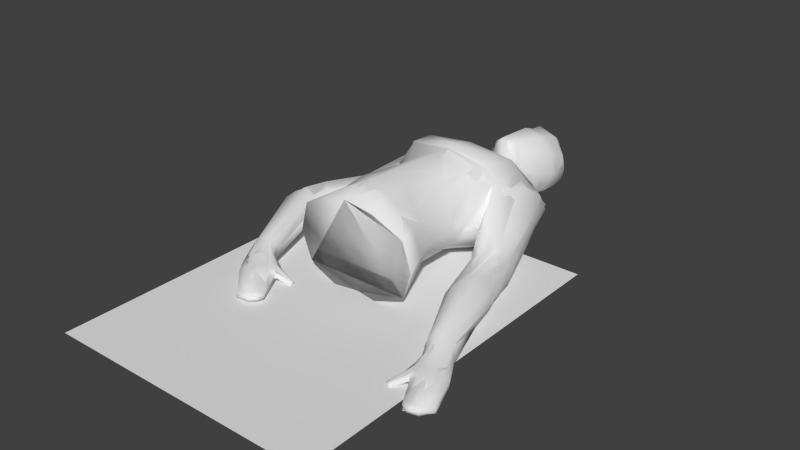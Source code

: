 # Source: corpse_torso.blend  (saved by Blender 2.76.0; exported with 4.5.12 LTS)
import bpy
from mathutils import Matrix  # noqa: F401  (used for matrix-valued properties, if any)

bpy.ops.wm.read_factory_settings(use_empty=True)
scene = bpy.context.scene
scene.name = 'Scene'

# ---- collections
col_collection_1 = bpy.data.collections.new('Collection 1'); scene.collection.children.link(col_collection_1)

# ---- world
world_world = bpy.data.worlds.new('World'); scene.world = world_world
world_world.color = (0.05088, 0.05088, 0.05088)
world_world.use_sun_shadow = False
world_world.sun_shadow_jitter_overblur = 0.0
world_world.cycles.sampling_method = 'NONE'
world_world.cycles.sample_map_resolution = 256

# ---- meshes
me_cube_000 = bpy.data.meshes.new('Cube.000')
me_cube_000.from_pydata([(0.2797, 0.4637, 0.5454), (0.2275, 1.18, 0.02956), (0.1931, 0.8733, 0.6477), (0.2664, 0.5096, 0.1756), (0.4806, 1.58, 0.1435), (0.3588, 0.8013, 0.3955), (0.2882, 0.8326, 0.1901), (0.196, 1.655, 0.4353), (0.4158, 0.148, 0.1132), (0.4183, 0.1354, 0.5483), (0.2019, 0.08793, 0.6861), (0.4864, 0.1379, 0.3315), (0.3376, 1.527, 0.08081), (0.3942, 1.443, 0.604), (0.1651, 1.762, 0.2253), (0.4859, 1.622, 0.3315), (0.1549, 1.928, 0.2404), (0.4154, 1.129, 0.5583), (0.4036, 1.131, 0.07908), (0.6057, 1.531, 0.3449), (0.4122, 0.9773, 0.2823), (0.6929, 0.8376, 0.2862), (0.645, 0.9648, 0.02464), (0.775, 0.3772, 0.3008), (0.6381, 0.5572, 0.006531), (0.778, 0.8001, 0.1839), (0.9484, 0.3911, 0.167), (0.6812, 0.2472, 0.2051), (0.8985, 0.345, 0.05012), (0.9673, -0.465, 0.02562), (1.177, -0.3262, 0.01603), (1.196, -0.7129, 0.07047), (1.286, -0.6117, 0.04362), (0.9273, -0.301, 0.09875), (0.8747, -0.564, 0.01506), (0.2573, 2.328, 0.3169), (0.2148, 2.093, 0.1321), (0.1072, 1.898, 0.4017), (0.147, 2.352, 0.4901), (-0.02801, 1.901, 0.5569), (0.1391, 2.484, 0.3389), (0.2157, 2.407, 0.1336), (1.13, -0.7263, 0.04556), (1.134, -0.4785, 0.1287), (0.4884, 0.9371, 0.003291), (0.7738, 0.8788, 0.08164), (0.5367, 0.7451, 0.2168), (1.119, -0.2255, 0.1027), (0.9769, -0.2859, 0.01181), (1.029, -0.1087, 0.1356), (0.9953, -0.3658, 0.127), (-0.3565, 0.5022, 0.3899), (-0.2283, 1.2, 0.01701), (-0.1843, 0.9282, 0.6701), (0.001188, 1.15, 0.7449), (-0.18, 0.4972, 0.13), (-0.3949, 1.1, 0.0951), (-0.4728, 1.58, 0.1456), (-0.001824, 0.3875, 0.7915), (-0.3528, 0.7952, 0.3999), (0.0, 1.426, 0.7008), (0.01487, 1.85, 0.1551), (-0.1789, 1.666, 0.4344), (-0.1043, 1.479, 0.04752), (-0.4158, 0.148, 0.1132), (-0.2151, 0.1378, 0.694), (0.0, 0.05147, 0.7437), (0.0, 0.1563, 0.01031), (-0.2492, 0.8549, 0.1319), (-0.4864, 0.1379, 0.3315), (-0.1774, 1.725, 0.2249), (-0.3235, 1.167, 0.6986), (-0.3857, 1.453, 0.6004), (-0.5008, 1.616, 0.3057), (0.1703, 0.8669, 0.11), (-0.01295, 1.861, 0.424), (-0.1272, 1.957, 0.1766), (-0.4763, 1.569, 0.4505), (-0.4074, 1.133, 0.5548), (-0.4941, 1.335, 0.1093), (-0.4145, 0.9803, 0.3121), (-0.9344, 1.171, 0.09771), (-0.7918, 1.161, 0.2993), (-0.75, 1.329, 0.04189), (-1.129, 0.8142, 0.1438), (-0.8671, 0.8423, 0.01892), (-1.149, 0.5857, 0.1724), (-0.9475, 0.5823, -0.004721), (-0.9924, 0.677, 0.3064), (-0.8612, 0.774, 0.1649), (-0.9627, 0.8862, 0.2901), (-1.082, 0.6186, 0.04308), (-0.7251, -0.08385, 0.002443), (-0.7901, -0.1397, 0.1041), (-0.5203, -0.103, 0.02562), (-0.7439, -0.2177, 0.01604), (-0.6035, -0.08857, 0.1227), (-0.4164, -0.4241, 0.07047), (-0.5486, -0.4528, 0.04362), (-0.6575, 0.01902, 0.07411), (-0.3886, -0.07084, 0.01506), (0.07098, 2.106, -0.002281), (-0.1144, 2.118, 0.06397), (-0.1575, 2.375, 0.4271), (-0.1471, 1.915, 0.4465), (-0.1926, 2.362, 0.2238), (-0.0587, 2.504, 0.3251), (-0.01745, 2.385, 0.5254), (0.08492, 2.393, 0.03348), (-0.07121, 2.429, 0.07427), (-0.372, -0.3725, 0.04556), (-0.5903, -0.2553, 0.1287), (-0.6082, 1.082, 0.1633), (-0.7772, 1.367, 0.2255), (-0.5979, 1.179, 0.001399), (-0.6757, 1.074, 0.2622), (-0.7414, 0.0502, 0.175), (0.2066, 0.3154, 0.6918), (0.3804, 0.4377, 0.3695), (0.1933, 0.1506, 0.01922), (-0.3066, 0.5044, 0.234), (-0.4262, 0.133, 0.5597), (-0.1933, 0.1506, 0.01922), (0.3256, 1.131, 0.692)], [], [(2, 54, 58), (5, 2, 0), (58, 66, 10), (13, 123, 17), (14, 15, 12), (3, 6, 5), (3, 74, 6), (12, 4, 1), (60, 54, 123), (63, 61, 14), (4, 12, 15), (1, 18, 6), (6, 18, 20), (20, 17, 123), (119, 3, 8), (7, 75, 60), (15, 7, 13), (37, 7, 14), (19, 15, 13), (25, 21, 23), (22, 45, 26), (50, 23, 27), (49, 26, 23), (47, 48, 24), (47, 49, 50), (30, 48, 47), (50, 43, 47), (42, 30, 32), (42, 50, 29), (32, 47, 43), (48, 30, 29), (31, 42, 32), (50, 33, 34), (35, 37, 16), (37, 35, 38), (16, 61, 101), (41, 108, 40), (36, 101, 108), (106, 107, 38), (35, 36, 41), (30, 47, 32), (21, 19, 13), (18, 4, 45), (18, 44, 20), (17, 46, 21), (45, 4, 19), (22, 44, 18), (46, 17, 20), (20, 44, 24), (28, 26, 49), (58, 54, 53), (70, 63, 57), (79, 57, 52), (65, 53, 59), (65, 66, 58), (78, 71, 72), (77, 62, 73), (120, 51, 59), (55, 120, 68), (71, 54, 60), (70, 61, 63), (1, 52, 63), (73, 70, 57), (70, 73, 62), (68, 56, 52), (68, 59, 80), (59, 78, 80), (62, 72, 60), (59, 53, 71), (70, 62, 104), (79, 52, 56), (83, 91, 84), (89, 87, 85), (88, 90, 84), (90, 113, 81), (82, 90, 89), (90, 88, 116), (116, 88, 86), (92, 91, 87), (91, 85, 87), (92, 95, 93), (111, 97, 110), (94, 96, 110), (111, 93, 98), (94, 95, 92), (100, 96, 94), (76, 104, 105), (103, 105, 104), (76, 102, 101), (104, 39, 107), (40, 108, 109), (102, 109, 108), (103, 107, 106), (96, 111, 110), (82, 72, 77), (112, 114, 56), (78, 82, 115), (113, 73, 57), (79, 56, 114), (80, 78, 115), (85, 114, 112), (85, 83, 114), (115, 85, 112), (116, 99, 89), (99, 92, 87), (91, 92, 93), (122, 55, 67), (55, 122, 120), (69, 51, 120), (67, 55, 119), (9, 0, 117), (9, 11, 118), (11, 8, 3), (11, 9, 10, 66, 65, 121, 69, 64, 122, 67, 119, 8), (74, 68, 52), (2, 123, 54), (5, 123, 2), (74, 1, 6), (117, 2, 58), (4, 18, 1), (0, 2, 117), (118, 5, 0), (16, 14, 61), (117, 58, 10), (19, 4, 15), (118, 3, 5), (13, 60, 123), (3, 55, 74), (12, 63, 14), (63, 12, 1), (15, 14, 7), (5, 6, 20), (5, 20, 123), (13, 7, 60), (119, 55, 3), (7, 37, 75), (16, 37, 14), (28, 24, 22), (28, 22, 26), (27, 23, 21), (23, 26, 25), (21, 46, 27), (46, 24, 27), (25, 26, 45), (33, 50, 27), (50, 49, 23), (28, 47, 24), (48, 33, 27), (31, 43, 42), (33, 48, 34), (48, 29, 34), (50, 34, 29), (39, 37, 38), (36, 16, 101), (38, 107, 39), (37, 39, 75), (38, 35, 40), (16, 36, 35), (41, 40, 35), (41, 36, 108), (40, 106, 38), (43, 50, 42), (31, 32, 43), (29, 30, 42), (22, 18, 45), (25, 45, 19), (13, 17, 21), (25, 19, 21), (22, 24, 44), (24, 46, 20), (27, 24, 48), (47, 28, 49), (65, 58, 53), (51, 65, 59), (70, 76, 61), (68, 120, 59), (57, 63, 52), (121, 65, 51), (72, 71, 60), (74, 55, 68), (74, 52, 1), (56, 68, 80), (120, 122, 64), (75, 62, 60), (62, 77, 72), (78, 59, 71), (104, 62, 75), (76, 70, 104), (71, 53, 54), (91, 83, 85), (82, 113, 90), (81, 83, 84), (86, 88, 84), (84, 90, 81), (115, 82, 89), (115, 89, 85), (93, 116, 86), (84, 91, 86), (99, 94, 92), (96, 116, 93), (111, 96, 93), (95, 110, 98), (110, 97, 98), (99, 96, 100), (116, 96, 99), (99, 100, 94), (61, 76, 101), (103, 104, 107), (39, 104, 75), (103, 106, 105), (76, 105, 102), (109, 106, 40), (109, 105, 106), (101, 102, 108), (102, 105, 109), (93, 95, 98), (97, 111, 98), (94, 110, 95), (113, 82, 77), (57, 79, 83), (80, 112, 56), (83, 113, 57), (78, 72, 82), (77, 73, 113), (83, 79, 114), (112, 80, 115), (83, 81, 113), (89, 99, 87), (90, 116, 89), (86, 91, 93), (69, 121, 51), (64, 69, 120), (10, 9, 117), (0, 9, 118), (118, 11, 3)])
me_cube_000.polygons.foreach_set('use_smooth', [True] * 235)
me_cube_000.use_remesh_preserve_volume = False
me_cube_000.use_remesh_preserve_attributes = False
me_cube_000.use_mirror_vertex_groups = False
me_cube_000.update()
me_cube_002 = bpy.data.meshes.new('Cube.002')
me_cube_002.from_pydata([(0.2903, 1.131, 0.6864), (0.2138, 1.639, 0.4438), (0.3111, 0.5081, 0.2502), (0.2794, 0.4721, 0.523), (0.2294, 1.254, 0.02213), (0.1723, 0.8935, 0.6616), (0.2606, 0.8185, 0.5375), (0.1869, 0.4923, 0.1326), (0.3799, 1.139, 0.0808), (0.4027, 1.137, 0.5833), (0.4216, 1.6, 0.1394), (0.4476, 1.585, 0.4398), (0.3568, 1.281, 0.05666), (0.415, 1.224, 0.5687), (0.2047, 1.13, 0.03058), (0.1987, 0.4611, 0.7242), (0.3783, 1.477, 0.08551), (0.4476, 1.43, 0.5324), (0.3713, 1.653, 0.286), (0.3535, 0.7559, 0.4136), (0.2963, 0.8234, 0.2121), (0.1436, 1.763, 0.2009), (0.1446, 1.767, 0.4111), (0.4158, 0.148, 0.1132), (0.4183, 0.1354, 0.5483), (0.2019, 0.08793, 0.6861), (0.1755, 0.8647, 0.09874), (0.4864, 0.1379, 0.3315), (0.3059, 1.609, 0.1619), (0.3403, 1.181, 0.6979), (0.3688, 1.42, 0.665), (0.164, 1.763, 0.2902), (0.5638, 0.7077, 0.03293), (0.7946, 0.8155, 0.07084), (0.2343, 1.444, 0.0362), (0.4897, 1.617, 0.3119), (0.4143, 0.9807, 0.3115), (0.3645, 0.5066, 0.3816), (0.171, 0.1259, 0.0098), (0.1284, 1.929, 0.1956), (0.1023, 1.898, 0.402), (0.1543, 1.932, 0.2869), (0.4051, 1.094, 0.09716), (0.4254, 1.078, 0.5025), (0.5506, 1.529, 0.1645), (0.5687, 1.513, 0.4077), (0.4496, 1.211, 0.09753), (0.4717, 1.209, 0.5241), (0.4995, 1.374, 0.1209), (0.5169, 1.383, 0.4972), (0.8761, 0.5675, 0.1314), (0.692, 0.4528, 0.0003413), (0.6075, 1.531, 0.3042), (0.4362, 0.9885, 0.3038), (0.7105, 0.8455, 0.2723), (0.5654, 0.7706, 0.2446), (0.7929, 0.8301, 0.1285), (0.5443, 0.7104, 0.07231), (0.7559, 0.8373, 0.2131), (0.5374, 0.7317, 0.1727), (0.8045, 0.2622, -0.003832), (0.9548, 0.3845, 0.1602), (0.6251, 0.7824, 0.2767), (0.6934, 0.7466, 0.01691), (0.7392, 0.5409, 0.2784), (0.6267, 0.4629, 0.1914), (0.856, 0.568, 0.1822), (0.6629, 0.4443, 0.02728), (0.7992, 0.552, 0.2431), (0.6276, 0.441, 0.1146), (1.1, -0.1943, 0.1095), (1.022, -0.266, 0.008507), (0.6711, 0.4744, 0.242), (0.81, 0.5062, 0.03893), (0.7692, 0.3503, 0.3059), (0.6797, 0.2666, 0.1981), (0.919, 0.3832, 0.2138), (0.7665, 0.2518, 0.0225), (0.8422, 0.3633, 0.2741), (0.7042, 0.2448, 0.1142), (0.7162, 0.2772, 0.2622), (0.9147, 0.3195, 0.05171), (0.9536, -0.2473, 0.1505), (0.9292, -0.2836, 0.08481), (1.072, -0.2013, 0.1293), (0.997, -0.2757, 0.01508), (0.9996, -0.2346, 0.1458), (0.9482, -0.2906, 0.04851), (1.177, -0.3824, 0.01582), (1.198, -0.3619, 0.09169), (0.9279, -0.2753, 0.1181), (1.075, -0.2356, 0.05088), (1.157, -0.2894, 0.1025), (1.114, -0.3048, 0.005914), (0.982, -0.3633, 0.1295), (0.8652, -0.5409, 0.03473), (1.113, -0.3087, 0.1115), (1.067, -0.3498, 0.001763), (1.037, -0.3439, 0.1278), (0.9895, -0.3865, 0.01718), (1.272, -0.602, 0.07011), (1.261, -0.6149, 0.01659), (0.8611, -0.5432, 0.01259), (1.158, -0.308, 0.01355), (1.018, -0.4369, 0.1007), (0.9918, -0.4676, 0.02841), (1.153, -0.3813, 0.1186), (1.108, -0.4225, 0.02685), (1.077, -0.4166, 0.1234), (1.027, -0.4557, 0.0237), (0.9163, -0.3873, 0.0344), (0.9252, -0.3834, 0.07772), (0.9881, -0.4824, 0.05091), (1.2, -0.3767, 0.02567), (1.134, -0.6645, 0.07691), (1.109, -0.6847, 0.04205), (1.226, -0.6585, 0.07647), (1.218, -0.6815, 0.01924), (1.183, -0.6815, 0.08698), (1.154, -0.7122, 0.03215), (1.169, -0.7168, 0.06491), (1.229, -0.6905, 0.05736), (1.107, -0.6967, 0.06181), (1.286, -0.6116, 0.03943), (0.9291, -0.3819, 0.01978), (0.9069, -0.3841, 0.05876), (0.9367, -0.4218, 0.08946), (0.9456, -0.4247, 0.01256), (0.9625, -0.4431, 0.07019), (0.9617, -0.4604, 0.02563), (0.9693, -0.4456, 0.01285), (0.9631, -0.4685, 0.04077), (0.8735, -0.5411, 0.004589), (0.8592, -0.5423, 0.02325), (0.88, -0.5528, 0.03652), (0.8773, -0.5589, 0.01391), (0.8839, -0.5502, 0.003763), (0.8768, -0.5604, 0.02427), (0.8962, -0.5547, 0.03891), (0.9009, -0.5614, 0.008396), (0.897, -0.5504, 0.004819), (0.9024, -0.5645, 0.02009), (0.2242, 2.368, 0.3417), (0.1951, 2.028, 0.164), (0.1507, 1.989, 0.3897), (0.1318, 2.404, 0.4598), (0.1895, 2.018, 0.2852), (0.02083, 1.901, 0.5148), (0.05379, 1.954, 0.5396), (0.214, 2.136, 0.1181), (0.2204, 2.2, 0.3915), (0.2442, 2.19, 0.2485), (0.116, 2.2, 0.5273), (0.1781, 2.438, 0.1628), (0.1561, 2.47, 0.2804), (0.1671, 2.453, 0.2215), (0.1384, 2.473, 0.367), (0.2367, 2.353, 0.1251), (0.2375, 2.377, 0.2327), (1.243, -0.4941, 0.03255), (1.163, -0.552, 0.02305), (1.219, -0.4986, 0.0162), (1.046, -0.5902, 0.06162), (1.076, -0.5507, 0.08925), (1.189, -0.52, 0.1075), (1.235, -0.4819, 0.07994), (1.13, -0.5491, 0.1151), (1.049, -0.577, 0.03993), (1.091, -0.584, 0.02792), (0.4637, 0.8414, 0.1633), (0.7216, 1.057, 0.2), (0.6292, 0.9844, 0.3532), (0.6176, 1.038, 0.0397), (0.5514, 0.9085, 0.3635), (0.5409, 0.9766, 0.009208), (0.6964, 1.045, 0.2868), (0.6924, 1.093, 0.08635), (0.4866, 0.8611, 0.3369), (0.4814, 0.9324, 0.001422), (0.9305, -0.1907, 0.01468), (0.8847, -0.1839, 0.1618), (0.8745, -0.1993, 0.115), (0.96, -0.1226, 0.1823), (1.005, -0.09856, 0.1536), (1.011, -0.1315, 0.05031), (0.9525, -0.1786, 0.002678), (0.8927, -0.2061, 0.06471), (1.027, -0.09129, 0.1242), (0.9173, -0.1413, 0.1941), (-0.2903, 1.131, 0.6864), (-0.2138, 1.639, 0.4438), (-0.3111, 0.5081, 0.2502), (-0.2794, 0.4721, 0.523), (-0.2294, 1.254, 0.02213), (-0.1723, 0.8935, 0.677), (0.0, 0.9183, 0.7215), (-0.2606, 0.8185, 0.5375), (-0.1869, 0.4923, 0.1326), (-0.3799, 1.139, 0.0808), (-0.4027, 1.137, 0.5497), (-0.4216, 1.6, 0.1394), (-0.4476, 1.585, 0.4398), (-0.3568, 1.281, 0.05666), (-0.415, 1.224, 0.5687), (-0.2047, 1.13, 0.03058), (-0.1987, 0.4611, 0.7169), (-0.3783, 1.477, 0.08551), (-0.4476, 1.43, 0.5324), (-0.3713, 1.653, 0.286), (0.0, 0.4494, 0.7875), (-0.3535, 0.7559, 0.4136), (0.0, 0.4993, 0.1305), (-0.2963, 0.8234, 0.2121), (0.0, 1.426, 0.7008), (0.0, 1.468, 0.05661), (0.0, 1.18, 0.7776), (0.0, 1.254, 0.04534), (0.0, 1.75, 0.1521), (0.0, 1.766, 0.4677), (-0.1436, 1.763, 0.2009), (-0.1446, 1.767, 0.4111), (0.0, 1.649, 0.5323), (0.0, 1.595, 0.1054), (0.0, 1.155, 0.7427), (0.0, 1.13, 0.05378), (-0.4158, 0.148, 0.1132), (-0.4183, 0.1354, 0.5483), (-0.2019, 0.08793, 0.6861), (0.0, 0.05147, 0.7437), (0.0, 0.1563, 0.01031), (-0.1755, 0.8647, 0.09874), (-0.4864, 0.1379, 0.3315), (-0.3059, 1.609, 0.1619), (-0.3403, 1.181, 0.6979), (-0.3688, 1.42, 0.665), (-0.164, 1.763, 0.2902), (-0.7481, 0.9906, 0.03293), (-0.928, 1.171, 0.07084), (-0.2343, 1.444, 0.0362), (-0.4897, 1.617, 0.3119), (-0.4143, 0.9807, 0.3115), (-0.3645, 0.5066, 0.3816), (-0.171, 0.1259, 0.0098), (0.0, 0.8846, 0.1129), (0.02559, 1.898, 0.1425), (-0.03574, 1.873, 0.4297), (-0.08435, 1.945, 0.1516), (-0.1465, 1.916, 0.3505), (0.07384, 2.13, -0.007228), (-0.1435, 1.954, 0.2253), (-0.4051, 1.094, 0.09716), (-0.4254, 1.078, 0.5025), (-0.5506, 1.529, 0.1645), (-0.5687, 1.513, 0.4077), (-0.4496, 1.211, 0.09753), (-0.4717, 1.209, 0.5241), (-0.4995, 1.374, 0.1209), (-0.5169, 1.383, 0.4972), (-1.125, 0.8189, 0.1314), (-0.909, 0.7989, 0.0003413), (-0.6075, 1.531, 0.3042), (-0.4362, 0.9885, 0.3038), (-0.8388, 1.17, 0.2723), (-0.7281, 1.05, 0.2446), (-0.9214, 1.184, 0.1285), (-0.7288, 0.9865, 0.07231), (-0.8842, 1.178, 0.2131), (-0.715, 1.004, 0.1727), (-0.9563, 0.578, -0.003832), (-1.15, 0.5891, 0.1602), (-0.7801, 1.082, 0.2767), (-0.8565, 1.072, 0.01691), (-0.9906, 0.8565, 0.2784), (-0.8551, 0.8372, 0.1914), (-1.107, 0.8283, 0.1822), (-0.8791, 0.8044, 0.02728), (-1.049, 0.8395, 0.2431), (-0.8461, 0.8172, 0.1146), (-0.8212, -0.08593, 0.1095), (-0.7206, -0.05342, 0.008507), (-0.8999, 0.8276, 0.242), (-1.038, 0.7937, 0.03893), (-0.9792, 0.6701, 0.3059), (-0.8577, 0.6546, 0.1981), (-1.12, 0.609, 0.2138), (-0.9194, 0.5918, 0.0225), (-1.046, 0.6379, 0.2741), (-0.8648, 0.6225, 0.1142), (-0.8936, 0.6418, 0.2622), (-1.079, 0.5599, 0.05171), (-0.7034, 0.01562, 0.1505), (-0.6597, 0.01907, 0.08481), (-0.8012, -0.06476, 0.1293), (-0.6998, -0.03616, 0.01508), (-0.7369, -0.01827, 0.1458), (-0.6629, -0.0009143, 0.04851), (-0.6949, -0.2452, 0.01582), (-0.723, -0.2533, 0.09169), (-0.6663, 0.02426, 0.1181), (-0.773, -0.08463, 0.05088), (-0.7663, -0.1823, 0.1025), (-0.7317, -0.1523, 0.005914), (-0.6161, -0.06601, 0.1295), (-0.404, -0.05116, 0.03473), (-0.7279, -0.1535, 0.1115), (-0.6694, -0.1332, 0.001763), (-0.6598, -0.1041, 0.1278), (-0.5996, -0.0839, 0.01718), (-0.5501, -0.4358, 0.07011), (-0.5334, -0.4323, 0.01659), (-0.4, -0.04871, 0.01259), (-0.7507, -0.1926, 0.01355), (-0.5696, -0.1333, 0.1007), (-0.53, -0.1256, 0.02841), (-0.6844, -0.2243, 0.1186), (-0.6264, -0.2052, 0.02685), (-0.6164, -0.1753, 0.1234), (-0.5579, -0.1509, 0.0237), (-0.563, -0.02046, 0.0344), (-0.5707, -0.02631, 0.07772), (-0.5152, -0.1297, 0.05091), (-0.7114, -0.2628, 0.02567), (-0.4282, -0.3465, 0.07691), (-0.3981, -0.3341, 0.04205), (-0.4782, -0.4231, 0.07647), (-0.4544, -0.4278, 0.01924), (-0.4374, -0.3974, 0.08698), (-0.396, -0.3865, 0.03215), (-0.3998, -0.4026, 0.06491), (-0.4517, -0.4412, 0.05736), (-0.3865, -0.338, 0.06181), (-0.5484, -0.4524, 0.03943), (-0.574, -0.02902, 0.01978), (-0.5612, -0.01077, 0.05876), (-0.5429, -0.05516, 0.08946), (-0.5447, -0.06432, 0.01256), (-0.537, -0.0881, 0.07019), (-0.5215, -0.09588, 0.02563), (-0.5381, -0.09525, 0.01285), (-0.5151, -0.1011, 0.04077), (-0.4079, -0.0585, 0.004589), (-0.3999, -0.04663, 0.02325), (-0.401, -0.06996, 0.03652), (-0.3943, -0.07058, 0.01391), (-0.4051, -0.07199, 0.003763), (-0.3928, -0.0708, 0.02427), (-0.4073, -0.08497, 0.03891), (-0.4037, -0.09236, 0.008396), (-0.4114, -0.08351, 0.004819), (-0.4017, -0.0952, 0.02009), (0.05467, 2.023, 0.04693), (-0.1666, 2.397, 0.2608), (-0.1184, 2.051, 0.09915), (-0.1727, 2.013, 0.3228), (-0.1243, 2.423, 0.4067), (-0.1626, 2.044, 0.2123), (-0.05928, 1.9, 0.5533), (-0.1167, 1.911, 0.4864), (-0.05794, 1.949, 0.5644), (-0.1488, 1.969, 0.4977), (-0.102, 2.16, 0.05267), (-0.2068, 2.231, 0.3031), (-0.1733, 2.221, 0.1621), (-0.0378, 2.208, 0.5602), (-0.1655, 2.221, 0.469), (0.07731, 2.432, 0.08447), (0.03247, 2.496, 0.324), (-0.04425, 2.455, 0.1168), (-0.0662, 2.487, 0.2344), (0.05109, 2.468, 0.2242), (-0.05525, 2.47, 0.1754), (0.02132, 2.487, 0.375), (-0.08391, 2.489, 0.321), (-0.003707, 2.438, 0.4782), (0.08519, 2.346, 0.01546), (-0.09473, 2.377, 0.05648), (-0.1345, 2.405, 0.1558), (-0.6299, -0.3576, 0.03255), (-0.5404, -0.3165, 0.02305), (-0.6142, -0.3388, 0.0162), (-0.4498, -0.2331, 0.06162), (-0.4989, -0.2399, 0.08925), (-0.5811, -0.3236, 0.1075), (-0.6366, -0.3446, 0.07994), (-0.5268, -0.2862, 0.1151), (-0.4625, -0.2289, 0.03993), (-0.4769, -0.2687, 0.02792), (-0.6082, 1.082, 0.1633), (-0.777, 1.373, 0.2), (-0.7149, 1.273, 0.3532), (-0.6855, 1.32, 0.0397), (-0.6677, 1.175, 0.3635), (-0.6346, 1.235, 0.009208), (-0.7571, 1.353, 0.2868), (-0.737, 1.397, 0.08635), (-0.6231, 1.108, 0.3369), (-0.5938, 1.174, 0.001422), (-0.7413, 0.06344, 0.01468), (-0.7249, 0.1067, 0.1618), (-0.7064, 0.1081, 0.115), (-0.8152, 0.07114, 0.1823), (-0.858, 0.04398, 0.1536), (-0.8325, 0.02207, 0.05031), (-0.7627, 0.05023, 0.002678), (-0.7094, 0.08887, 0.06471), (-0.8751, 0.02835, 0.1242), (-0.778, 0.09916, 0.1941), (0.0, 0.3278, 0.07039), (0.3635, 0.3281, 0.1817), (0.365, 0.3038, 0.563), (0.0, 0.2504, 0.7839), (0.2003, 0.2745, 0.6836), (0.4255, 0.3222, 0.3566), (0.179, 0.3091, 0.0712), (-0.3635, 0.3281, 0.1817), (-0.365, 0.3038, 0.563), (-0.2003, 0.2745, 0.6934), (-0.4255, 0.3222, 0.3566), (-0.179, 0.3091, 0.0712), (0.0, 1.036, 0.7332), (0.0, 1.007, 0.08332), (0.1901, 0.9975, 0.06466), (0.3381, 0.9813, 0.1464), (0.3839, 0.8683, 0.3625), (0.3317, 0.9776, 0.5941), (0.2313, 1.012, 0.7065), (-0.1901, 0.9975, 0.06466), (-0.3381, 0.9813, 0.1464), (-0.3839, 0.8683, 0.3625), (-0.3317, 0.9776, 0.5436), (-0.2313, 1.012, 0.6654), (1.039, -1.439, 0.01387), (1.039, 1.315, 0.01387), (-1.083, -1.439, 0.01387), (-1.083, 1.315, 0.01387)], [], [(412, 408, 2, 37), (15, 5, 195, 209), (17, 13, 47, 49), (16, 10, 44, 48), (28, 10, 16, 34), (48, 46, 12, 16), (216, 4, 14, 224), (3, 6, 5, 15), (37, 19, 6, 3), (22, 218, 221, 1), (21, 217, 244, 39), (411, 410, 228, 25), (17, 30, 29, 13), (21, 31, 18, 28), (11, 35, 18, 1), (31, 21, 39, 41), (36, 8, 42, 53), (52, 44, 10, 35), (13, 9, 43, 47), (2, 20, 19, 37), (409, 412, 37, 3), (7, 26, 20, 2), (34, 16, 12, 4), (29, 215, 223, 0), (411, 409, 3, 15), (30, 213, 215, 29), (211, 243, 26, 7), (28, 222, 217, 21), (214, 34, 4, 216), (35, 10, 28, 18), (31, 22, 1, 18), (4, 12, 8, 14), (420, 224, 14, 421), (421, 14, 8, 422), (222, 28, 34, 214), (422, 8, 36, 423), (13, 29, 0, 9), (423, 36, 9, 424), (413, 408, 23, 38), (1, 221, 213, 30), (11, 1, 30, 17), (424, 9, 0, 425), (413, 407, 211, 7), (41, 39, 143, 146), (146, 144, 40, 41), (40, 245, 218, 22), (41, 40, 22, 31), (425, 0, 223, 419), (49, 45, 11, 17), (35, 11, 45, 52), (46, 42, 8, 12), (53, 43, 9, 36), (73, 51, 32, 63), (69, 65, 55, 59), (58, 54, 64, 68), (63, 33, 50, 73), (57, 32, 51, 67), (72, 64, 54, 62), (67, 51, 60, 77), (80, 74, 64, 72), (76, 61, 50, 66), (69, 67, 77, 79), (72, 65, 75, 80), (78, 76, 66, 68), (68, 66, 56, 58), (62, 55, 65, 72), (59, 57, 67, 69), (66, 50, 33, 56), (180, 188, 74, 80), (183, 187, 61, 76), (186, 179, 85, 87), (180, 181, 83, 90), (182, 183, 76, 78), (184, 185, 60, 81), (73, 50, 61, 81), (68, 64, 74, 78), (79, 75, 65, 69), (81, 60, 51, 73), (96, 92, 70, 84), (87, 85, 97, 99), (109, 105, 129, 130), (98, 96, 84, 86), (103, 93, 71, 91), (126, 128, 104, 94), (179, 185, 71, 85), (184, 187, 70, 91), (182, 188, 82, 86), (186, 181, 75, 79), (90, 83, 110, 125), (108, 106, 96, 98), (113, 88, 93, 103), (87, 99, 127, 124), (98, 94, 104, 108), (103, 92, 89, 113), (112, 104, 128, 131), (85, 71, 93, 97), (91, 70, 92, 103), (86, 82, 94, 98), (168, 167, 105, 109), (166, 163, 114, 118), (159, 165, 100, 123), (160, 161, 101, 117), (162, 163, 104, 112), (164, 165, 89, 106), (99, 97, 107, 109), (106, 89, 92, 96), (124, 110, 83, 87), (97, 93, 88, 107), (121, 117, 101, 123), (120, 119, 117, 121), (122, 115, 119, 120), (114, 122, 120, 118), (118, 120, 121, 116), (116, 121, 123, 100), (159, 161, 88, 113), (166, 164, 106, 108), (162, 167, 115, 122), (168, 160, 117, 119), (127, 130, 140, 136), (130, 129, 139, 140), (132, 102, 110, 124), (141, 139, 129, 131), (125, 110, 102, 133), (126, 111, 95, 134), (94, 82, 111, 126), (125, 111, 82, 90), (131, 129, 105, 112), (99, 109, 130, 127), (133, 102, 135, 137), (136, 135, 102, 132), (137, 135, 139, 141), (140, 139, 135, 136), (137, 134, 95, 133), (141, 138, 134, 137), (131, 128, 138, 141), (124, 127, 136, 132), (134, 138, 128, 126), (133, 95, 111, 125), (151, 150, 144, 146), (148, 144, 150, 152), (39, 244, 350, 143), (152, 363, 358, 148), (148, 358, 356, 147), (148, 147, 40, 144), (147, 356, 245, 40), (158, 142, 150, 151), (157, 374, 365, 153), (145, 142, 154, 156), (146, 143, 149, 151), (143, 350, 248, 149), (155, 153, 365, 369), (154, 155, 369, 366), (154, 366, 371, 156), (145, 373, 363, 152), (158, 157, 153, 155), (155, 154, 142, 158), (149, 248, 374, 157), (152, 150, 142, 145), (156, 371, 373, 145), (151, 149, 157, 158), (119, 115, 167, 168), (108, 104, 163, 166), (113, 89, 165, 159), (107, 88, 161, 160), (122, 114, 163, 162), (116, 100, 165, 164), (123, 101, 161, 159), (118, 116, 164, 166), (112, 105, 167, 162), (109, 107, 160, 168), (171, 175, 45, 49), (48, 44, 176, 172), (53, 42, 178, 169), (47, 43, 177, 173), (170, 176, 44, 52), (174, 178, 42, 46), (49, 47, 173, 171), (52, 45, 175, 170), (172, 174, 46, 48), (169, 177, 43, 53), (57, 169, 178, 32), (32, 178, 174, 63), (63, 174, 172, 33), (33, 172, 176, 56), (56, 176, 170, 58), (58, 170, 175, 54), (54, 175, 171, 62), (62, 171, 173, 55), (55, 173, 177, 59), (59, 177, 169, 57), (90, 82, 188, 180), (84, 70, 187, 183), (79, 77, 179, 186), (80, 75, 181, 180), (86, 84, 183, 182), (91, 71, 185, 184), (77, 60, 185, 179), (81, 61, 187, 184), (78, 74, 188, 182), (87, 83, 181, 186), (417, 241, 191, 414), (205, 209, 195, 194), (207, 257, 255, 203), (206, 256, 252, 200), (232, 238, 206, 200), (256, 206, 202, 254), (216, 224, 204, 193), (192, 205, 194, 196), (241, 192, 196, 210), (220, 190, 221, 218), (219, 246, 244, 217), (416, 227, 228, 410), (207, 203, 233, 234), (219, 232, 208, 235), (201, 190, 208, 239), (235, 249, 246, 219), (240, 261, 250, 198), (260, 239, 200, 252), (203, 255, 251, 199), (191, 241, 210, 212), (415, 192, 241, 417), (197, 191, 212, 230), (238, 193, 202, 206), (233, 189, 223, 215), (416, 205, 192, 415), (234, 233, 215, 213), (211, 197, 230, 243), (232, 219, 217, 222), (214, 216, 193, 238), (239, 208, 232, 200), (235, 208, 190, 220), (193, 204, 198, 202), (420, 426, 204, 224), (426, 427, 198, 204), (222, 214, 238, 232), (427, 428, 240, 198), (203, 199, 189, 233), (428, 429, 199, 240), (418, 242, 225, 414), (190, 234, 213, 221), (201, 207, 234, 190), (429, 430, 189, 199), (418, 197, 211, 407), (249, 355, 352, 246), (355, 249, 247, 353), (247, 220, 218, 245), (249, 235, 220, 247), (430, 419, 223, 189), (257, 207, 201, 253), (239, 260, 253, 201), (254, 202, 198, 250), (261, 240, 199, 251), (281, 271, 236, 259), (277, 267, 263, 273), (266, 276, 272, 262), (271, 281, 258, 237), (265, 275, 259, 236), (280, 270, 262, 272), (275, 285, 268, 259), (288, 280, 272, 282), (284, 274, 258, 269), (277, 287, 285, 275), (280, 288, 283, 273), (286, 276, 274, 284), (276, 266, 264, 274), (270, 280, 273, 263), (267, 277, 275, 265), (274, 264, 237, 258), (398, 288, 282, 406), (401, 284, 269, 405), (404, 295, 293, 397), (398, 298, 291, 399), (400, 286, 284, 401), (402, 289, 268, 403), (281, 289, 269, 258), (276, 286, 282, 272), (287, 277, 273, 283), (289, 281, 259, 268), (304, 292, 278, 300), (295, 307, 305, 293), (317, 338, 337, 313), (306, 294, 292, 304), (311, 299, 279, 301), (334, 302, 312, 336), (397, 293, 279, 403), (402, 299, 278, 405), (400, 294, 290, 406), (404, 287, 283, 399), (298, 333, 318, 291), (316, 306, 304, 314), (321, 311, 301, 296), (295, 332, 335, 307), (306, 316, 312, 302), (311, 321, 297, 300), (320, 339, 336, 312), (293, 305, 301, 279), (299, 311, 300, 278), (294, 306, 302, 290), (386, 317, 313, 385), (384, 326, 322, 381), (377, 331, 308, 383), (378, 325, 309, 379), (380, 320, 312, 381), (382, 314, 297, 383), (307, 317, 315, 305), (314, 304, 300, 297), (332, 295, 291, 318), (305, 315, 296, 301), (329, 331, 309, 325), (328, 329, 325, 327), (330, 328, 327, 323), (322, 326, 328, 330), (326, 324, 329, 328), (324, 308, 331, 329), (377, 321, 296, 379), (384, 316, 314, 382), (380, 330, 323, 385), (386, 327, 325, 378), (335, 344, 348, 338), (338, 348, 347, 337), (340, 332, 318, 310), (349, 339, 337, 347), (333, 341, 310, 318), (334, 342, 303, 319), (302, 334, 319, 290), (333, 298, 290, 319), (339, 320, 313, 337), (307, 335, 338, 317), (341, 345, 343, 310), (344, 340, 310, 343), (345, 349, 347, 343), (348, 344, 343, 347), (345, 341, 303, 342), (349, 345, 342, 346), (339, 349, 346, 336), (332, 340, 344, 335), (342, 334, 336, 346), (341, 333, 319, 303), (362, 355, 353, 361), (359, 364, 361, 353), (246, 352, 350, 244), (364, 359, 358, 363), (359, 357, 356, 358), (359, 353, 247, 357), (357, 247, 245, 356), (376, 362, 361, 351), (375, 367, 365, 374), (354, 372, 368, 351), (355, 362, 360, 352), (352, 360, 248, 350), (370, 369, 365, 367), (368, 366, 369, 370), (368, 372, 371, 366), (354, 364, 363, 373), (376, 370, 367, 375), (370, 376, 351, 368), (360, 375, 374, 248), (364, 354, 351, 361), (372, 354, 373, 371), (362, 376, 375, 360), (327, 386, 385, 323), (316, 384, 381, 312), (321, 377, 383, 297), (315, 378, 379, 296), (330, 380, 381, 322), (324, 382, 383, 308), (331, 377, 379, 309), (326, 384, 382, 324), (320, 380, 385, 313), (317, 386, 378, 315), (389, 257, 253, 393), (256, 390, 394, 252), (261, 387, 396, 250), (255, 391, 395, 251), (388, 260, 252, 394), (392, 254, 250, 396), (257, 389, 391, 255), (260, 388, 393, 253), (390, 256, 254, 392), (387, 261, 251, 395), (265, 236, 396, 387), (236, 271, 392, 396), (271, 237, 390, 392), (237, 264, 394, 390), (264, 266, 388, 394), (266, 262, 393, 388), (262, 270, 389, 393), (270, 263, 391, 389), (263, 267, 395, 391), (267, 265, 387, 395), (298, 398, 406, 290), (292, 401, 405, 278), (287, 404, 397, 285), (288, 398, 399, 283), (294, 400, 401, 292), (299, 402, 403, 279), (285, 397, 403, 268), (289, 402, 405, 269), (286, 400, 406, 282), (295, 404, 399, 291), (242, 418, 407, 229), (197, 418, 414, 191), (227, 416, 415, 226), (226, 415, 417, 231), (205, 416, 410, 209), (231, 417, 414, 225), (38, 229, 407, 413), (7, 2, 408, 413), (25, 24, 409, 411), (24, 27, 412, 409), (15, 209, 410, 411), (27, 23, 408, 412), (27, 24, 25, 228, 227, 226, 231, 225, 242, 229, 38, 23), (194, 195, 419, 430), (196, 194, 430, 429), (210, 196, 429, 428), (212, 210, 428, 427), (230, 212, 427, 426), (243, 230, 426, 420), (5, 425, 419, 195), (6, 424, 425, 5), (19, 423, 424, 6), (20, 422, 423, 19), (26, 421, 422, 20), (243, 420, 421, 26), (431, 432, 434, 433)])
me_cube_002.polygons.foreach_set('use_smooth', [1, 1, 1, 1, 1, 1, 1, 1, 1, 1, 1, 1, 1, 1, 1, 1, 1, 1, 1, 1, 1, 1, 1, 1, 1, 1, 1, 1, 1, 1, 1, 1, 1, 1, 1, 1, 1, 1, 1, 1, 1, 1, 1, 1, 1, 1, 1, 1, 1, 1, 1, 1, 1, 1, 1, 1, 1, 1, 1, 1, 1, 1, 1, 1, 1, 1, 1, 1, 1, 1, 1, 1, 1, 1, 1, 1, 1, 1, 1, 1, 1, 1, 1, 1, 1, 1, 1, 1, 1, 1, 1, 1, 1, 1, 1, 1, 1, 1, 1, 1, 1, 1, 1, 1, 1, 1, 1, 1, 1, 1, 1, 1, 1, 1, 1, 1, 1, 1, 1, 1, 1, 1, 1, 1, 1, 1, 1, 1, 1, 1, 1, 1, 1, 1, 1, 1, 1, 1, 1, 1, 1, 1, 1, 1, 1, 1, 1, 1, 1, 1, 1, 1, 1, 1, 1, 1, 1, 1, 1, 1, 1, 1, 1, 1, 1, 1, 1, 1, 1, 1, 1, 1, 1, 1, 1, 1, 1, 1, 1, 1, 1, 1, 1, 1, 1, 1, 1, 1, 1, 1, 1, 1, 1, 1, 1, 1, 1, 1, 1, 1, 1, 1, 1, 1, 1, 1, 1, 1, 1, 1, 1, 1, 1, 1, 1, 1, 1, 1, 1, 1, 1, 1, 1, 1, 1, 1, 1, 1, 1, 1, 1, 1, 1, 1, 1, 1, 1, 1, 1, 1, 1, 1, 1, 1, 1, 1, 1, 1, 1, 1, 1, 1, 1, 1, 1, 1, 1, 1, 1, 1, 1, 1, 1, 1, 1, 1, 1, 1, 1, 1, 1, 1, 1, 1, 1, 1, 1, 1, 1, 1, 1, 1, 1, 1, 1, 1, 1, 1, 1, 1, 1, 1, 1, 1, 1, 1, 1, 1, 1, 1, 1, 1, 1, 1, 1, 1, 1, 1, 1, 1, 1, 1, 1, 1, 1, 1, 1, 1, 1, 1, 1, 1, 1, 1, 1, 1, 1, 1, 1, 1, 1, 1, 1, 1, 1, 1, 1, 1, 1, 1, 1, 1, 1, 1, 1, 1, 1, 1, 1, 1, 1, 1, 1, 1, 1, 1, 1, 1, 1, 1, 1, 1, 1, 1, 1, 1, 1, 1, 1, 1, 1, 1, 1, 1, 1, 1, 1, 1, 1, 1, 1, 1, 1, 1, 1, 1, 1, 1, 1, 1, 1, 1, 1, 1, 1, 1, 1, 1, 1, 1, 1, 1, 1, 1, 1, 1, 1, 1, 1, 1, 1, 1, 1, 1, 1, 1, 1, 1, 1, 1, 1, 1, 1, 1, 1, 0])
_uv = me_cube_002.uv_layers.new(name='UVMap')
_uv.uv.foreach_set('vector', [0.7719, 0.3023, 0.7504, 0.2992, 0.7613, 0.278, 0.7775, 0.28, 0.5124, 0.7078, 0.508, 0.7795, 0.4794, 0.7836, 0.4794, 0.7059, 0.7663, 0.7868, 0.7601, 0.7475, 0.7709, 0.7446, 0.7795, 0.7778, 0.5397, 0.7938, 0.5481, 0.8176, 0.573, 0.8039, 0.5632, 0.774, 0.5257, 0.8228, 0.5481, 0.8176, 0.5397, 0.7938, 0.5119, 0.7876, 0.5632, 0.774, 0.5535, 0.7425, 0.5356, 0.756, 0.5397, 0.7938, 0.4666, 0.7508, 0.511, 0.7508, 0.5062, 0.7269, 0.4666, 0.7269, 0.5258, 0.7097, 0.5227, 0.7671, 0.508, 0.7795, 0.5124, 0.7078, 0.7775, 0.28, 0.7848, 0.2498, 0.8009, 0.2437, 0.7944, 0.2862, 0.7085, 0.8458, 0.681, 0.8437, 0.681, 0.8197, 0.7217, 0.8206, 0.4944, 0.8508, 0.4666, 0.8499, 0.4666, 0.8787, 0.4877, 0.8851, 0.5179, 0.6374, 0.5023, 0.6353, 0.5025, 0.6197, 0.5183, 0.6228, 0.7663, 0.7868, 0.7513, 0.7848, 0.7458, 0.7392, 0.7601, 0.7475, 0.4944, 0.8508, 0.4983, 0.8479, 0.5384, 0.827, 0.5257, 0.8228, 0.7663, 0.8164, 0.7743, 0.8225, 0.7517, 0.8284, 0.7217, 0.8206, 0.4983, 0.8479, 0.4944, 0.8508, 0.4877, 0.8851, 0.4961, 0.8838, 0.5467, 0.698, 0.54, 0.7286, 0.5449, 0.7199, 0.5509, 0.6995, 0.584, 0.8043, 0.573, 0.8039, 0.5481, 0.8176, 0.5613, 0.821, 0.7601, 0.7475, 0.7577, 0.7308, 0.7621, 0.7197, 0.7709, 0.7446, 0.7613, 0.278, 0.7609, 0.2387, 0.7848, 0.2498, 0.7775, 0.28, 0.797, 0.3074, 0.7719, 0.3023, 0.7775, 0.28, 0.7944, 0.2862, 0.5176, 0.7602, 0.5159, 0.8154, 0.5338, 0.8093, 0.536, 0.7626, 0.5119, 0.7876, 0.5397, 0.7938, 0.5356, 0.756, 0.511, 0.7508, 0.7458, 0.7392, 0.681, 0.7391, 0.681, 0.7342, 0.7363, 0.7298, 0.9393, 0.5835, 0.9707, 0.5891, 0.9605, 0.6212, 0.939, 0.6191, 0.779, 0.7782, 0.7087, 0.7794, 0.7087, 0.7326, 0.7736, 0.7326, 0.4899, 0.7613, 0.4899, 0.8183, 0.5159, 0.8154, 0.5176, 0.7602, 0.5257, 0.8228, 0.4666, 0.8221, 0.4666, 0.8499, 0.4944, 0.8508, 0.4666, 0.7922, 0.5119, 0.7876, 0.511, 0.7508, 0.4666, 0.7508, 0.5613, 0.821, 0.5481, 0.8176, 0.5257, 0.8228, 0.5384, 0.827, 0.7122, 0.849, 0.7085, 0.8458, 0.7217, 0.8206, 0.7517, 0.8284, 0.511, 0.7508, 0.5356, 0.756, 0.54, 0.7286, 0.5062, 0.7269, 0.4666, 0.7032, 0.4666, 0.7269, 0.5062, 0.7269, 0.5034, 0.7013, 0.5034, 0.7013, 0.5062, 0.7269, 0.54, 0.7286, 0.532, 0.6981, 0.4666, 0.8221, 0.5257, 0.8228, 0.5119, 0.7876, 0.4666, 0.7922, 0.532, 0.6981, 0.54, 0.7286, 0.5467, 0.698, 0.5408, 0.6763, 0.7601, 0.7475, 0.7458, 0.7392, 0.7363, 0.7298, 0.7577, 0.7308, 0.7541, 0.6797, 0.7599, 0.7011, 0.7577, 0.7308, 0.7471, 0.7005, 0.5162, 0.6401, 0.5307, 0.6418, 0.535, 0.6277, 0.5158, 0.6257, 0.7471, 0.8206, 0.7063, 0.8197, 0.7063, 0.786, 0.7767, 0.7848, 0.7663, 0.8164, 0.7217, 0.8206, 0.7513, 0.7848, 0.7663, 0.7868, 0.7471, 0.7005, 0.7577, 0.7308, 0.7363, 0.7298, 0.7251, 0.7071, 0.5164, 0.7331, 0.4899, 0.7358, 0.4899, 0.7613, 0.5176, 0.7602, 0.4961, 0.8838, 0.4877, 0.8851, 0.4976, 0.9061, 0.5015, 0.9008, 0.909, 0.8753, 0.894, 0.8685, 0.893, 0.8547, 0.9097, 0.8625, 0.7052, 0.874, 0.681, 0.8659, 0.681, 0.8437, 0.7085, 0.8458, 0.71, 0.8844, 0.7052, 0.874, 0.7085, 0.8458, 0.7122, 0.849, 0.9452, 0.7242, 0.9564, 0.7469, 0.9011, 0.7513, 0.9011, 0.7288, 0.7795, 0.7778, 0.7894, 0.8026, 0.7663, 0.8164, 0.7663, 0.7868, 0.7743, 0.8225, 0.7663, 0.8164, 0.7894, 0.8026, 0.7968, 0.806, 0.5535, 0.7425, 0.5449, 0.7199, 0.54, 0.7286, 0.5356, 0.756, 0.7641, 0.7026, 0.7621, 0.7197, 0.7577, 0.7308, 0.7599, 0.7011, 0.6179, 0.6186, 0.5942, 0.6108, 0.5756, 0.6453, 0.6006, 0.6528, 0.7944, 0.6141, 0.7946, 0.6183, 0.7888, 0.661, 0.7834, 0.6536, 0.8251, 0.6738, 0.8164, 0.6753, 0.8176, 0.6307, 0.8292, 0.6316, 0.5441, 0.0848, 0.5517, 0.07298, 0.5294, 0.06668, 0.5235, 0.07514, 0.5718, 0.6458, 0.5756, 0.6453, 0.5942, 0.6108, 0.5884, 0.6098, 0.8033, 0.6196, 0.8176, 0.6307, 0.8164, 0.6753, 0.8001, 0.6633, 0.5884, 0.6098, 0.5942, 0.6108, 0.6118, 0.5718, 0.6043, 0.5706, 0.8078, 0.5812, 0.8193, 0.594, 0.8176, 0.6307, 0.8033, 0.6196, 0.8484, 0.5971, 0.8552, 0.5966, 0.8441, 0.6329, 0.8403, 0.6335, 0.5816, 0.6099, 0.5884, 0.6098, 0.6043, 0.5706, 0.5922, 0.5706, 0.8033, 0.6196, 0.7946, 0.6183, 0.8006, 0.58, 0.8078, 0.5812, 0.8334, 0.595, 0.8484, 0.5971, 0.8403, 0.6335, 0.8292, 0.6316, 0.8292, 0.6316, 0.8403, 0.6335, 0.8321, 0.6724, 0.8251, 0.6738, 0.8001, 0.6633, 0.7888, 0.661, 0.7946, 0.6183, 0.8033, 0.6196, 0.5705, 0.6499, 0.5718, 0.6458, 0.5884, 0.6098, 0.5816, 0.6099, 0.8403, 0.6335, 0.8441, 0.6329, 0.8325, 0.6696, 0.8321, 0.6724, 0.8426, 0.4746, 0.8508, 0.4808, 0.8193, 0.594, 0.8078, 0.5812, 0.869, 0.484, 0.8734, 0.4842, 0.8552, 0.5966, 0.8484, 0.5971, 0.6307, 0.464, 0.6386, 0.4648, 0.6464, 0.4455, 0.6366, 0.4453, 0.8426, 0.4746, 0.8399, 0.4723, 0.8455, 0.454, 0.8457, 0.4556, 0.8596, 0.482, 0.869, 0.484, 0.8484, 0.5971, 0.8334, 0.595, 0.6567, 0.4716, 0.6433, 0.4659, 0.6118, 0.5718, 0.6341, 0.5805, 0.5235, 0.07514, 0.5294, 0.06668, 0.5074, 0.06065, 0.5007, 0.06623, 0.8292, 0.6316, 0.8176, 0.6307, 0.8193, 0.594, 0.8334, 0.595, 0.5922, 0.5706, 0.5879, 0.5753, 0.5818, 0.6141, 0.5816, 0.6099, 0.6341, 0.5805, 0.6118, 0.5718, 0.5942, 0.6108, 0.6179, 0.6186, 0.8779, 0.4398, 0.887, 0.4411, 0.8815, 0.4615, 0.8759, 0.4617, 0.6366, 0.4453, 0.6464, 0.4455, 0.6555, 0.4281, 0.6392, 0.4253, 0.6426, 0.4105, 0.6353, 0.4101, 0.6301, 0.4131, 0.6323, 0.4154, 0.8621, 0.4374, 0.8779, 0.4398, 0.8759, 0.4617, 0.861, 0.4594, 0.6747, 0.431, 0.6666, 0.434, 0.6516, 0.446, 0.6631, 0.4489, 0.8397, 0.4283, 0.8433, 0.423, 0.8538, 0.4213, 0.8511, 0.4367, 0.6386, 0.4648, 0.6433, 0.4659, 0.6516, 0.446, 0.6464, 0.4455, 0.6567, 0.4716, 0.6617, 0.4782, 0.6699, 0.4552, 0.6631, 0.4489, 0.8596, 0.482, 0.8508, 0.4808, 0.8519, 0.4594, 0.861, 0.4594, 0.6307, 0.464, 0.6277, 0.4662, 0.5879, 0.5753, 0.5922, 0.5706, 0.9417, 0.5381, 0.9465, 0.5369, 0.9537, 0.523, 0.9502, 0.5238, 0.8658, 0.4219, 0.8816, 0.4244, 0.8779, 0.4398, 0.8621, 0.4374, 0.6789, 0.416, 0.6742, 0.4162, 0.6666, 0.434, 0.6747, 0.431, 0.6366, 0.4453, 0.6392, 0.4253, 0.629, 0.4206, 0.6282, 0.4294, 0.8621, 0.4374, 0.8511, 0.4367, 0.8538, 0.4213, 0.8658, 0.4219, 0.8962, 0.4248, 0.8834, 0.4275, 0.8849, 0.4158, 0.8945, 0.4137, 0.846, 0.4145, 0.8538, 0.4213, 0.8433, 0.423, 0.8421, 0.4183, 0.6464, 0.4455, 0.6516, 0.446, 0.6666, 0.434, 0.6555, 0.4281, 0.6631, 0.4489, 0.6699, 0.4552, 0.6754, 0.4345, 0.6747, 0.431, 0.861, 0.4594, 0.8519, 0.4594, 0.8511, 0.4367, 0.8621, 0.4374, 0.6475, 0.3833, 0.6401, 0.3868, 0.6353, 0.4101, 0.6426, 0.4105, 0.8686, 0.3949, 0.8586, 0.3974, 0.8633, 0.3735, 0.8714, 0.3678, 0.8935, 0.3957, 0.8866, 0.3977, 0.888, 0.3795, 0.8925, 0.3777, 0.6627, 0.3854, 0.6759, 0.3924, 0.6776, 0.3686, 0.6661, 0.3584, 0.851, 0.3917, 0.8586, 0.3974, 0.8538, 0.4213, 0.846, 0.4145, 0.8809, 0.3971, 0.8913, 0.4017, 0.8907, 0.4257, 0.8816, 0.4244, 0.6392, 0.4253, 0.6555, 0.4281, 0.6594, 0.4124, 0.6426, 0.4105, 0.8816, 0.4244, 0.8907, 0.4257, 0.887, 0.4411, 0.8779, 0.4398, 0.6282, 0.4294, 0.6255, 0.4291, 0.6334, 0.4476, 0.6366, 0.4453, 0.6555, 0.4281, 0.6666, 0.434, 0.6742, 0.4162, 0.6594, 0.4124, 0.6676, 0.3562, 0.6661, 0.3584, 0.6776, 0.3686, 0.6823, 0.3679, 0.6552, 0.3544, 0.6525, 0.3561, 0.6661, 0.3584, 0.6676, 0.3562, 0.9498, 0.4725, 0.9526, 0.4741, 0.9541, 0.4685, 0.9493, 0.4673, 0.8633, 0.3735, 0.8565, 0.369, 0.867, 0.3621, 0.8714, 0.3678, 0.8714, 0.3678, 0.867, 0.3621, 0.8792, 0.3638, 0.8804, 0.3698, 0.8804, 0.3698, 0.8792, 0.3638, 0.8938, 0.3753, 0.8918, 0.3778, 0.6806, 0.3919, 0.6759, 0.3924, 0.6742, 0.4162, 0.6789, 0.416, 0.8686, 0.3949, 0.8809, 0.3971, 0.8816, 0.4244, 0.8658, 0.4219, 0.9498, 0.4897, 0.953, 0.4914, 0.9526, 0.4741, 0.9498, 0.4725, 0.6475, 0.3833, 0.6627, 0.3854, 0.6661, 0.3584, 0.6525, 0.3561, 0.629, 0.4206, 0.6323, 0.4154, 0.6133, 0.3998, 0.6109, 0.4005, 0.9569, 0.5128, 0.955, 0.511, 0.9575, 0.4994, 0.958, 0.5011, 0.6095, 0.4027, 0.607, 0.403, 0.6255, 0.4291, 0.6282, 0.4294, 0.9558, 0.4989, 0.9575, 0.4994, 0.955, 0.511, 0.9528, 0.5099, 0.9502, 0.5238, 0.9537, 0.523, 0.9569, 0.5035, 0.9554, 0.5037, 0.8397, 0.4283, 0.8396, 0.4359, 0.8204, 0.4102, 0.8225, 0.4072, 0.8511, 0.4367, 0.8519, 0.4594, 0.8396, 0.4359, 0.8397, 0.4283, 0.8362, 0.4368, 0.8396, 0.4359, 0.8519, 0.4594, 0.8457, 0.4556, 0.9528, 0.5099, 0.955, 0.511, 0.9546, 0.5089, 0.9514, 0.507, 0.6392, 0.4253, 0.6426, 0.4105, 0.6323, 0.4154, 0.629, 0.4206, 0.9554, 0.5037, 0.9569, 0.5035, 0.9567, 0.5007, 0.9552, 0.5005, 0.9582, 0.5017, 0.9567, 0.5007, 0.9569, 0.5035, 0.958, 0.5033, 0.9552, 0.5005, 0.9567, 0.5007, 0.9575, 0.4994, 0.9558, 0.4989, 0.958, 0.5011, 0.9575, 0.4994, 0.9567, 0.5007, 0.9582, 0.5017, 0.9552, 0.5005, 0.9534, 0.5014, 0.9537, 0.5037, 0.9554, 0.5037, 0.826, 0.4039, 0.8254, 0.406, 0.8225, 0.4072, 0.8215, 0.406, 0.8421, 0.4183, 0.8433, 0.423, 0.8254, 0.406, 0.826, 0.4039, 0.6282, 0.4294, 0.629, 0.4206, 0.6109, 0.4005, 0.6095, 0.4027, 0.8225, 0.4072, 0.8254, 0.406, 0.8433, 0.423, 0.8397, 0.4283, 0.8192, 0.4102, 0.8204, 0.4102, 0.8396, 0.4359, 0.8362, 0.4368, 0.9118, 0.9013, 0.8909, 0.8995, 0.894, 0.8685, 0.909, 0.8753, 0.7007, 0.88, 0.7125, 0.8923, 0.7226, 0.9332, 0.7084, 0.9276, 0.4877, 0.8851, 0.4666, 0.8787, 0.4666, 0.9056, 0.4976, 0.9061, 0.7084, 0.9276, 0.681, 0.9253, 0.681, 0.8762, 0.7007, 0.88, 0.7007, 0.88, 0.681, 0.8762, 0.681, 0.8673, 0.6944, 0.87, 0.7007, 0.88, 0.6944, 0.87, 0.7052, 0.874, 0.7125, 0.8923, 0.8749, 0.8516, 0.8674, 0.8496, 0.8859, 0.8485, 0.893, 0.8547, 0.9096, 0.9281, 0.8942, 0.9244, 0.8909, 0.8995, 0.9118, 0.9013, 0.4994, 0.9698, 0.4666, 0.9685, 0.4666, 0.9828, 0.4886, 0.9839, 0.706, 0.9681, 0.7191, 0.9662, 0.7027, 0.9857, 0.7027, 0.9836, 0.5015, 0.9008, 0.4976, 0.9061, 0.4979, 0.9283, 0.5079, 0.9356, 0.4976, 0.9061, 0.4666, 0.9056, 0.4666, 0.9278, 0.4979, 0.9283, 0.9076, 0.9381, 0.9164, 0.9373, 0.9248, 0.9365, 0.9037, 0.9385, 0.8987, 0.9392, 0.9076, 0.9381, 0.9037, 0.9385, 0.8886, 0.9401, 0.8987, 0.9392, 0.8886, 0.9401, 0.8814, 0.9378, 0.886, 0.9376, 0.706, 0.9681, 0.681, 0.9714, 0.681, 0.9253, 0.7084, 0.9276, 0.5034, 0.9715, 0.4994, 0.9698, 0.4886, 0.9839, 0.4886, 0.985, 0.9076, 0.9381, 0.8987, 0.9392, 0.8942, 0.9244, 0.9096, 0.9281, 0.4979, 0.9283, 0.4666, 0.9278, 0.4666, 0.9685, 0.4994, 0.9698, 0.7084, 0.9276, 0.7226, 0.9332, 0.7191, 0.9662, 0.706, 0.9681, 0.7027, 0.9836, 0.681, 0.9839, 0.681, 0.9714, 0.706, 0.9681, 0.5079, 0.9356, 0.4979, 0.9283, 0.4994, 0.9698, 0.5034, 0.9715, 0.6525, 0.3561, 0.6456, 0.3636, 0.6401, 0.3868, 0.6475, 0.3833, 0.8658, 0.4219, 0.8538, 0.4213, 0.8586, 0.3974, 0.8686, 0.3949, 0.8945, 0.4137, 0.8849, 0.4158, 0.8866, 0.3977, 0.8935, 0.3957, 0.6594, 0.4124, 0.6742, 0.4162, 0.6759, 0.3924, 0.6627, 0.3854, 0.8565, 0.369, 0.8633, 0.3735, 0.8586, 0.3974, 0.851, 0.3917, 0.8804, 0.3698, 0.8918, 0.3778, 0.8913, 0.4017, 0.8809, 0.3971, 0.6823, 0.3679, 0.6776, 0.3686, 0.6759, 0.3924, 0.6806, 0.3919, 0.8714, 0.3678, 0.8804, 0.3698, 0.8809, 0.3971, 0.8686, 0.3949, 0.9514, 0.507, 0.9546, 0.5089, 0.953, 0.4914, 0.9498, 0.4897, 0.6426, 0.4105, 0.6594, 0.4124, 0.6627, 0.3854, 0.6475, 0.3833, 0.8009, 0.7018, 0.8137, 0.7134, 0.7894, 0.8026, 0.7795, 0.7778, 0.5632, 0.774, 0.573, 0.8039, 0.6004, 0.7197, 0.586, 0.7092, 0.5509, 0.6995, 0.5449, 0.7199, 0.5597, 0.6887, 0.5562, 0.6711, 0.7709, 0.7446, 0.7621, 0.7197, 0.7737, 0.6783, 0.7861, 0.6873, 0.6061, 0.7127, 0.6004, 0.7197, 0.573, 0.8039, 0.584, 0.8043, 0.5712, 0.6972, 0.5597, 0.6887, 0.5449, 0.7199, 0.5535, 0.7425, 0.7795, 0.7778, 0.7709, 0.7446, 0.7861, 0.6873, 0.8009, 0.7018, 0.7968, 0.806, 0.7894, 0.8026, 0.8137, 0.7134, 0.8185, 0.7156, 0.586, 0.7092, 0.5712, 0.6972, 0.5535, 0.7425, 0.5632, 0.774, 0.7694, 0.6745, 0.7737, 0.6783, 0.7621, 0.7197, 0.7641, 0.7026, 0.5718, 0.6458, 0.5562, 0.6711, 0.5597, 0.6887, 0.5756, 0.6453, 0.5756, 0.6453, 0.5597, 0.6887, 0.5712, 0.6972, 0.6006, 0.6528, 0.6006, 0.6528, 0.5712, 0.6972, 0.586, 0.7092, 0.6202, 0.6661, 0.6202, 0.6661, 0.586, 0.7092, 0.6004, 0.7197, 0.6198, 0.6689, 0.6198, 0.6689, 0.6004, 0.7197, 0.6061, 0.7127, 0.6127, 0.6703, 0.8251, 0.6738, 0.8185, 0.7156, 0.8137, 0.7134, 0.8164, 0.6753, 0.8164, 0.6753, 0.8137, 0.7134, 0.8009, 0.7018, 0.8001, 0.6633, 0.8001, 0.6633, 0.8009, 0.7018, 0.7861, 0.6873, 0.7888, 0.661, 0.7888, 0.661, 0.7861, 0.6873, 0.7737, 0.6783, 0.7834, 0.6536, 0.7834, 0.6536, 0.7737, 0.6783, 0.7694, 0.6745, 0.7847, 0.6496, 0.8457, 0.4556, 0.8519, 0.4594, 0.8508, 0.4808, 0.8426, 0.4746, 0.8759, 0.4617, 0.8815, 0.4615, 0.8734, 0.4842, 0.869, 0.484, 0.5922, 0.5706, 0.6043, 0.5706, 0.6386, 0.4648, 0.6307, 0.464, 0.8078, 0.5812, 0.8006, 0.58, 0.8399, 0.4723, 0.8426, 0.4746, 0.861, 0.4594, 0.8759, 0.4617, 0.869, 0.484, 0.8596, 0.482, 0.6631, 0.4489, 0.6516, 0.446, 0.6433, 0.4659, 0.6567, 0.4716, 0.6043, 0.5706, 0.6118, 0.5718, 0.6433, 0.4659, 0.6386, 0.4648, 0.5007, 0.06623, 0.5074, 0.06065, 0.4396, 0.05173, 0.4358, 0.0548, 0.8334, 0.595, 0.8193, 0.594, 0.8508, 0.4808, 0.8596, 0.482, 0.6366, 0.4453, 0.6334, 0.4476, 0.6277, 0.4662, 0.6307, 0.464, 0.5529, 0.735, 0.5439, 0.7623, 0.536, 0.7626, 0.5437, 0.7359, 0.5003, 0.6733, 0.4673, 0.6714, 0.4673, 0.7491, 0.4959, 0.745, 0.7663, 0.7868, 0.7795, 0.7778, 0.7709, 0.7446, 0.7601, 0.7475, 0.5397, 0.7938, 0.5632, 0.774, 0.573, 0.8039, 0.5481, 0.8176, 0.5257, 0.8228, 0.5119, 0.7876, 0.5397, 0.7938, 0.5481, 0.8176, 0.5632, 0.774, 0.5397, 0.7938, 0.5356, 0.756, 0.5535, 0.7425, 0.4666, 0.7508, 0.4666, 0.7269, 0.5062, 0.7269, 0.511, 0.7508, 0.5137, 0.6752, 0.5003, 0.6733, 0.4959, 0.745, 0.5106, 0.7326, 0.5278, 0.6809, 0.5137, 0.6752, 0.5106, 0.7326, 0.5259, 0.7222, 0.7085, 0.8458, 0.7217, 0.8206, 0.681, 0.8197, 0.681, 0.8437, 0.4944, 0.8508, 0.4877, 0.8851, 0.4666, 0.8787, 0.4666, 0.8499, 0.4866, 0.637, 0.4866, 0.6224, 0.5025, 0.6197, 0.5023, 0.6353, 0.7663, 0.7868, 0.7601, 0.7475, 0.7458, 0.7392, 0.7513, 0.7848, 0.4944, 0.8508, 0.5257, 0.8228, 0.5384, 0.827, 0.4983, 0.8479, 0.7663, 0.8164, 0.7217, 0.8206, 0.7517, 0.8284, 0.7743, 0.8225, 0.4983, 0.8479, 0.4961, 0.8838, 0.4877, 0.8851, 0.4944, 0.8508, 0.5467, 0.698, 0.5509, 0.6995, 0.5449, 0.7199, 0.54, 0.7286, 0.584, 0.8043, 0.5613, 0.821, 0.5481, 0.8176, 0.573, 0.8039, 0.7601, 0.7475, 0.7709, 0.7446, 0.7621, 0.7197, 0.7577, 0.7308, 0.536, 0.7626, 0.5439, 0.7623, 0.5422, 0.7993, 0.5338, 0.8093, 0.9505, 0.6154, 0.9404, 0.6475, 0.9504, 0.6541, 0.9621, 0.619, 0.5176, 0.7602, 0.536, 0.7626, 0.5338, 0.8093, 0.5159, 0.8154, 0.5119, 0.7876, 0.511, 0.7508, 0.5356, 0.756, 0.5397, 0.7938, 0.7458, 0.7392, 0.7363, 0.7298, 0.681, 0.7342, 0.681, 0.7391, 0.9191, 0.6099, 0.9188, 0.6454, 0.9404, 0.6475, 0.9505, 0.6154, 0.7791, 0.7858, 0.7737, 0.7402, 0.7088, 0.7401, 0.7088, 0.7869, 0.4899, 0.7613, 0.5176, 0.7602, 0.5159, 0.8154, 0.4899, 0.8183, 0.5257, 0.8228, 0.4944, 0.8508, 0.4666, 0.8499, 0.4666, 0.8221, 0.4666, 0.7922, 0.4666, 0.7508, 0.511, 0.7508, 0.5119, 0.7876, 0.5613, 0.821, 0.5384, 0.827, 0.5257, 0.8228, 0.5481, 0.8176, 0.7122, 0.849, 0.7517, 0.8284, 0.7217, 0.8206, 0.7085, 0.8458, 0.511, 0.7508, 0.5062, 0.7269, 0.54, 0.7286, 0.5356, 0.756, 0.4666, 0.7032, 0.5034, 0.7013, 0.5062, 0.7269, 0.4666, 0.7269, 0.5034, 0.7013, 0.532, 0.6981, 0.54, 0.7286, 0.5062, 0.7269, 0.4666, 0.8221, 0.4666, 0.7922, 0.5119, 0.7876, 0.5257, 0.8228, 0.532, 0.6981, 0.5408, 0.6763, 0.5467, 0.698, 0.54, 0.7286, 0.7601, 0.7475, 0.7577, 0.7308, 0.7363, 0.7298, 0.7458, 0.7392, 0.7541, 0.6797, 0.7471, 0.7005, 0.7577, 0.7308, 0.7599, 0.7011, 0.4882, 0.6397, 0.489, 0.6254, 0.4698, 0.6268, 0.4737, 0.641, 0.7484, 0.8328, 0.7779, 0.797, 0.7076, 0.7982, 0.7076, 0.8319, 0.7663, 0.8164, 0.7663, 0.7868, 0.7513, 0.7848, 0.7217, 0.8206, 0.537, 0.7005, 0.515, 0.7071, 0.5263, 0.7298, 0.5477, 0.7308, 0.5164, 0.7331, 0.5176, 0.7602, 0.4899, 0.7613, 0.4899, 0.7358, 0.4961, 0.8838, 0.5015, 0.9008, 0.4976, 0.9061, 0.4877, 0.8851, 0.909, 0.8753, 0.9097, 0.8625, 0.893, 0.8547, 0.894, 0.8685, 0.7052, 0.874, 0.7085, 0.8458, 0.681, 0.8437, 0.681, 0.8659, 0.71, 0.8844, 0.7122, 0.849, 0.7085, 0.8458, 0.7052, 0.874, 0.8534, 0.7242, 0.8975, 0.7288, 0.8975, 0.7513, 0.8422, 0.7469, 0.7795, 0.7778, 0.7663, 0.7868, 0.7663, 0.8164, 0.7894, 0.8026, 0.7743, 0.8225, 0.7968, 0.806, 0.7894, 0.8026, 0.7663, 0.8164, 0.5535, 0.7425, 0.5356, 0.756, 0.54, 0.7286, 0.5449, 0.7199, 0.7641, 0.7026, 0.7599, 0.7011, 0.7577, 0.7308, 0.7621, 0.7197, 0.6179, 0.6186, 0.6006, 0.6528, 0.5756, 0.6453, 0.5942, 0.6108, 0.7944, 0.6141, 0.7834, 0.6536, 0.7888, 0.661, 0.7946, 0.6183, 0.8251, 0.6738, 0.8292, 0.6316, 0.8176, 0.6307, 0.8164, 0.6753, 0.6006, 0.6528, 0.6179, 0.6186, 0.6319, 0.6289, 0.6202, 0.6661, 0.5718, 0.6458, 0.5884, 0.6098, 0.5942, 0.6108, 0.5756, 0.6453, 0.8033, 0.6196, 0.8001, 0.6633, 0.8164, 0.6753, 0.8176, 0.6307, 0.5884, 0.6098, 0.6043, 0.5706, 0.6118, 0.5718, 0.5942, 0.6108, 0.8078, 0.5812, 0.8033, 0.6196, 0.8176, 0.6307, 0.8193, 0.594, 0.8484, 0.5971, 0.8403, 0.6335, 0.8441, 0.6329, 0.8552, 0.5966, 0.5816, 0.6099, 0.5922, 0.5706, 0.6043, 0.5706, 0.5884, 0.6098, 0.8033, 0.6196, 0.8078, 0.5812, 0.8006, 0.58, 0.7946, 0.6183, 0.8334, 0.595, 0.8292, 0.6316, 0.8403, 0.6335, 0.8484, 0.5971, 0.8292, 0.6316, 0.8251, 0.6738, 0.8321, 0.6724, 0.8403, 0.6335, 0.8001, 0.6633, 0.8033, 0.6196, 0.7946, 0.6183, 0.7888, 0.661, 0.5705, 0.6499, 0.5816, 0.6099, 0.5884, 0.6098, 0.5718, 0.6458, 0.8403, 0.6335, 0.8321, 0.6724, 0.8325, 0.6696, 0.8441, 0.6329, 0.8426, 0.4746, 0.8078, 0.5812, 0.8193, 0.594, 0.8508, 0.4808, 0.869, 0.484, 0.8484, 0.5971, 0.8552, 0.5966, 0.8734, 0.4842, 0.6307, 0.464, 0.6366, 0.4453, 0.6464, 0.4455, 0.6386, 0.4648, 0.8426, 0.4746, 0.8457, 0.4556, 0.8455, 0.454, 0.8399, 0.4723, 0.8596, 0.482, 0.8334, 0.595, 0.8484, 0.5971, 0.869, 0.484, 0.6567, 0.4716, 0.6341, 0.5805, 0.6118, 0.5718, 0.6433, 0.4659, 0.6179, 0.6186, 0.6341, 0.5805, 0.6432, 0.5922, 0.6319, 0.6289, 0.8292, 0.6316, 0.8334, 0.595, 0.8193, 0.594, 0.8176, 0.6307, 0.5922, 0.5706, 0.5816, 0.6099, 0.5818, 0.6141, 0.5879, 0.5753, 0.6341, 0.5805, 0.6179, 0.6186, 0.5942, 0.6108, 0.6118, 0.5718, 0.8779, 0.4398, 0.8759, 0.4617, 0.8815, 0.4615, 0.887, 0.4411, 0.6366, 0.4453, 0.6392, 0.4253, 0.6555, 0.4281, 0.6464, 0.4455, 0.6426, 0.4105, 0.6323, 0.4154, 0.6301, 0.4131, 0.6353, 0.4101, 0.8621, 0.4374, 0.861, 0.4594, 0.8759, 0.4617, 0.8779, 0.4398, 0.6747, 0.431, 0.6631, 0.4489, 0.6516, 0.446, 0.6666, 0.434, 0.8397, 0.4283, 0.8511, 0.4367, 0.8538, 0.4213, 0.8433, 0.423, 0.6386, 0.4648, 0.6464, 0.4455, 0.6516, 0.446, 0.6433, 0.4659, 0.6567, 0.4716, 0.6631, 0.4489, 0.6699, 0.4552, 0.6617, 0.4782, 0.8596, 0.482, 0.861, 0.4594, 0.8519, 0.4594, 0.8508, 0.4808, 0.6307, 0.464, 0.5922, 0.5706, 0.5879, 0.5753, 0.6277, 0.4662, 0.9417, 0.5381, 0.9502, 0.5238, 0.9537, 0.523, 0.9465, 0.5369, 0.8658, 0.4219, 0.8621, 0.4374, 0.8779, 0.4398, 0.8816, 0.4244, 0.6789, 0.416, 0.6747, 0.431, 0.6666, 0.434, 0.6742, 0.4162, 0.6366, 0.4453, 0.6282, 0.4294, 0.629, 0.4206, 0.6392, 0.4253, 0.8621, 0.4374, 0.8658, 0.4219, 0.8538, 0.4213, 0.8511, 0.4367, 0.8962, 0.4248, 0.8945, 0.4137, 0.8849, 0.4158, 0.8834, 0.4275, 0.846, 0.4145, 0.8421, 0.4183, 0.8433, 0.423, 0.8538, 0.4213, 0.6464, 0.4455, 0.6555, 0.4281, 0.6666, 0.434, 0.6516, 0.446, 0.6631, 0.4489, 0.6747, 0.431, 0.6754, 0.4345, 0.6699, 0.4552, 0.861, 0.4594, 0.8621, 0.4374, 0.8511, 0.4367, 0.8519, 0.4594, 0.6475, 0.3833, 0.6426, 0.4105, 0.6353, 0.4101, 0.6401, 0.3868, 0.8686, 0.3949, 0.8714, 0.3678, 0.8633, 0.3735, 0.8586, 0.3974, 0.8935, 0.3957, 0.8925, 0.3777, 0.888, 0.3795, 0.8866, 0.3977, 0.6627, 0.3854, 0.6661, 0.3584, 0.6776, 0.3686, 0.6759, 0.3924, 0.851, 0.3917, 0.846, 0.4145, 0.8538, 0.4213, 0.8586, 0.3974, 0.8809, 0.3971, 0.8816, 0.4244, 0.8907, 0.4257, 0.8913, 0.4017, 0.6392, 0.4253, 0.6426, 0.4105, 0.6594, 0.4124, 0.6555, 0.4281, 0.8816, 0.4244, 0.8779, 0.4398, 0.887, 0.4411, 0.8907, 0.4257, 0.6282, 0.4294, 0.6366, 0.4453, 0.6334, 0.4476, 0.6255, 0.4291, 0.6555, 0.4281, 0.6594, 0.4124, 0.6742, 0.4162, 0.6666, 0.434, 0.6676, 0.3562, 0.6823, 0.3679, 0.6776, 0.3686, 0.6661, 0.3584, 0.6552, 0.3544, 0.6676, 0.3562, 0.6661, 0.3584, 0.6525, 0.3561, 0.9498, 0.4725, 0.9493, 0.4673, 0.9541, 0.4685, 0.9526, 0.4741, 0.8633, 0.3735, 0.8714, 0.3678, 0.867, 0.3621, 0.8565, 0.369, 0.8714, 0.3678, 0.8804, 0.3698, 0.8792, 0.3638, 0.867, 0.3621, 0.8804, 0.3698, 0.8918, 0.3778, 0.8938, 0.3753, 0.8792, 0.3638, 0.6806, 0.3919, 0.6789, 0.416, 0.6742, 0.4162, 0.6759, 0.3924, 0.8686, 0.3949, 0.8658, 0.4219, 0.8816, 0.4244, 0.8809, 0.3971, 0.9498, 0.4897, 0.9498, 0.4725, 0.9526, 0.4741, 0.953, 0.4914, 0.6475, 0.3833, 0.6525, 0.3561, 0.6661, 0.3584, 0.6627, 0.3854, 0.629, 0.4206, 0.6109, 0.4005, 0.6133, 0.3998, 0.6323, 0.4154, 0.9569, 0.5128, 0.958, 0.5011, 0.9575, 0.4994, 0.955, 0.511, 0.6095, 0.4027, 0.6282, 0.4294, 0.6255, 0.4291, 0.607, 0.403, 0.9558, 0.4989, 0.9528, 0.5099, 0.955, 0.511, 0.9575, 0.4994, 0.9502, 0.5238, 0.9554, 0.5037, 0.9569, 0.5035, 0.9537, 0.523, 0.8397, 0.4283, 0.8225, 0.4072, 0.8204, 0.4102, 0.8396, 0.4359, 0.8511, 0.4367, 0.8397, 0.4283, 0.8396, 0.4359, 0.8519, 0.4594, 0.8362, 0.4368, 0.8457, 0.4556, 0.8519, 0.4594, 0.8396, 0.4359, 0.9528, 0.5099, 0.9514, 0.507, 0.9546, 0.5089, 0.955, 0.511, 0.6392, 0.4253, 0.629, 0.4206, 0.6323, 0.4154, 0.6426, 0.4105, 0.9554, 0.5037, 0.9552, 0.5005, 0.9567, 0.5007, 0.9569, 0.5035, 0.9582, 0.5017, 0.958, 0.5033, 0.9569, 0.5035, 0.9567, 0.5007, 0.9552, 0.5005, 0.9558, 0.4989, 0.9575, 0.4994, 0.9567, 0.5007, 0.958, 0.5011, 0.9582, 0.5017, 0.9567, 0.5007, 0.9575, 0.4994, 0.9552, 0.5005, 0.9554, 0.5037, 0.9537, 0.5037, 0.9534, 0.5014, 0.826, 0.4039, 0.8215, 0.406, 0.8225, 0.4072, 0.8254, 0.406, 0.8421, 0.4183, 0.826, 0.4039, 0.8254, 0.406, 0.8433, 0.423, 0.6282, 0.4294, 0.6095, 0.4027, 0.6109, 0.4005, 0.629, 0.4206, 0.8225, 0.4072, 0.8397, 0.4283, 0.8433, 0.423, 0.8254, 0.406, 0.8192, 0.4102, 0.8362, 0.4368, 0.8396, 0.4359, 0.8204, 0.4102, 0.9118, 0.9013, 0.909, 0.8753, 0.894, 0.8685, 0.8909, 0.8995, 0.4893, 0.88, 0.497, 0.9276, 0.5112, 0.9332, 0.5011, 0.8923, 0.4877, 0.8851, 0.4976, 0.9061, 0.4666, 0.9056, 0.4666, 0.8787, 0.497, 0.9276, 0.4893, 0.88, 0.4695, 0.8762, 0.4695, 0.9253, 0.4883, 0.88, 0.482, 0.87, 0.4686, 0.8673, 0.4686, 0.8762, 0.4883, 0.88, 0.5001, 0.8923, 0.4928, 0.874, 0.482, 0.87, 0.8749, 0.8516, 0.893, 0.8547, 0.8859, 0.8485, 0.8674, 0.8496, 0.9096, 0.9281, 0.9118, 0.9013, 0.8909, 0.8995, 0.8942, 0.9244, 0.4994, 0.9698, 0.4886, 0.9839, 0.4666, 0.9828, 0.4666, 0.9685, 0.706, 0.9681, 0.7027, 0.9836, 0.7027, 0.9857, 0.7191, 0.9662, 0.5015, 0.9008, 0.5079, 0.9356, 0.4979, 0.9283, 0.4976, 0.9061, 0.4976, 0.9061, 0.4979, 0.9283, 0.4666, 0.9278, 0.4666, 0.9056, 0.9076, 0.9381, 0.9037, 0.9385, 0.9248, 0.9365, 0.9164, 0.9373, 0.8987, 0.9392, 0.8886, 0.9401, 0.9037, 0.9385, 0.9076, 0.9381, 0.8987, 0.9392, 0.886, 0.9376, 0.8814, 0.9378, 0.8886, 0.9401, 0.4945, 0.9681, 0.497, 0.9276, 0.4695, 0.9253, 0.4695, 0.9714, 0.5034, 0.9715, 0.4886, 0.985, 0.4886, 0.9839, 0.4994, 0.9698, 0.9076, 0.9381, 0.9096, 0.9281, 0.8942, 0.9244, 0.8987, 0.9392, 0.4979, 0.9283, 0.4994, 0.9698, 0.4666, 0.9685, 0.4666, 0.9278, 0.497, 0.9276, 0.4945, 0.9681, 0.5077, 0.9662, 0.5112, 0.9332, 0.7027, 0.9836, 0.706, 0.9681, 0.681, 0.9714, 0.681, 0.9839, 0.5079, 0.9356, 0.5034, 0.9715, 0.4994, 0.9698, 0.4979, 0.9283, 0.6525, 0.3561, 0.6475, 0.3833, 0.6401, 0.3868, 0.6456, 0.3636, 0.8658, 0.4219, 0.8686, 0.3949, 0.8586, 0.3974, 0.8538, 0.4213, 0.8945, 0.4137, 0.8935, 0.3957, 0.8866, 0.3977, 0.8849, 0.4158, 0.6594, 0.4124, 0.6627, 0.3854, 0.6759, 0.3924, 0.6742, 0.4162, 0.8565, 0.369, 0.851, 0.3917, 0.8586, 0.3974, 0.8633, 0.3735, 0.8804, 0.3698, 0.8809, 0.3971, 0.8913, 0.4017, 0.8918, 0.3778, 0.6823, 0.3679, 0.6806, 0.3919, 0.6759, 0.3924, 0.6776, 0.3686, 0.8714, 0.3678, 0.8686, 0.3949, 0.8809, 0.3971, 0.8804, 0.3698, 0.9514, 0.507, 0.9498, 0.4897, 0.953, 0.4914, 0.9546, 0.5089, 0.6426, 0.4105, 0.6475, 0.3833, 0.6627, 0.3854, 0.6594, 0.4124, 0.8009, 0.7018, 0.7795, 0.7778, 0.7894, 0.8026, 0.8137, 0.7134, 0.5632, 0.774, 0.586, 0.7092, 0.6004, 0.7197, 0.573, 0.8039, 0.5509, 0.6995, 0.5562, 0.6711, 0.5597, 0.6887, 0.5449, 0.7199, 0.7709, 0.7446, 0.7861, 0.6873, 0.7737, 0.6783, 0.7621, 0.7197, 0.6061, 0.7127, 0.584, 0.8043, 0.573, 0.8039, 0.6004, 0.7197, 0.5712, 0.6972, 0.5535, 0.7425, 0.5449, 0.7199, 0.5597, 0.6887, 0.7795, 0.7778, 0.8009, 0.7018, 0.7861, 0.6873, 0.7709, 0.7446, 0.7968, 0.806, 0.8185, 0.7156, 0.8137, 0.7134, 0.7894, 0.8026, 0.586, 0.7092, 0.5632, 0.774, 0.5535, 0.7425, 0.5712, 0.6972, 0.7694, 0.6745, 0.7641, 0.7026, 0.7621, 0.7197, 0.7737, 0.6783, 0.5718, 0.6458, 0.5756, 0.6453, 0.5597, 0.6887, 0.5562, 0.6711, 0.5756, 0.6453, 0.6006, 0.6528, 0.5712, 0.6972, 0.5597, 0.6887, 0.6006, 0.6528, 0.6202, 0.6661, 0.586, 0.7092, 0.5712, 0.6972, 0.6202, 0.6661, 0.6198, 0.6689, 0.6004, 0.7197, 0.586, 0.7092, 0.6198, 0.6689, 0.6127, 0.6703, 0.6061, 0.7127, 0.6004, 0.7197, 0.8251, 0.6738, 0.8164, 0.6753, 0.8137, 0.7134, 0.8185, 0.7156, 0.8164, 0.6753, 0.8001, 0.6633, 0.8009, 0.7018, 0.8137, 0.7134, 0.8001, 0.6633, 0.7888, 0.661, 0.7861, 0.6873, 0.8009, 0.7018, 0.7888, 0.661, 0.7834, 0.6536, 0.7737, 0.6783, 0.7861, 0.6873, 0.7834, 0.6536, 0.7847, 0.6496, 0.7694, 0.6745, 0.7737, 0.6783, 0.8457, 0.4556, 0.8426, 0.4746, 0.8508, 0.4808, 0.8519, 0.4594, 0.8759, 0.4617, 0.869, 0.484, 0.8734, 0.4842, 0.8815, 0.4615, 0.5922, 0.5706, 0.6307, 0.464, 0.6386, 0.4648, 0.6043, 0.5706, 0.8078, 0.5812, 0.8426, 0.4746, 0.8399, 0.4723, 0.8006, 0.58, 0.861, 0.4594, 0.8596, 0.482, 0.869, 0.484, 0.8759, 0.4617, 0.6631, 0.4489, 0.6567, 0.4716, 0.6433, 0.4659, 0.6516, 0.446, 0.6043, 0.5706, 0.6386, 0.4648, 0.6433, 0.4659, 0.6118, 0.5718, 0.6341, 0.5805, 0.6567, 0.4716, 0.6617, 0.4782, 0.6432, 0.5922, 0.8334, 0.595, 0.8596, 0.482, 0.8508, 0.4808, 0.8193, 0.594, 0.6366, 0.4453, 0.6307, 0.464, 0.6277, 0.4662, 0.6334, 0.4476, 0.489, 0.6254, 0.4882, 0.6397, 0.5022, 0.6414, 0.5024, 0.6279, 0.5176, 0.7602, 0.5164, 0.7331, 0.5437, 0.7359, 0.536, 0.7626, 0.4866, 0.6224, 0.4866, 0.637, 0.4736, 0.6391, 0.4696, 0.6259, 0.4696, 0.6259, 0.4736, 0.6391, 0.4689, 0.6405, 0.4643, 0.626, 0.727, 0.1883, 0.6919, 0.1826, 0.6938, 0.1442, 0.7312, 0.1506, 0.4643, 0.626, 0.4689, 0.6405, 0.4737, 0.641, 0.4698, 0.6268, 0.5158, 0.6257, 0.5024, 0.6279, 0.5022, 0.6414, 0.5162, 0.6401, 0.5176, 0.7602, 0.536, 0.7626, 0.5437, 0.7359, 0.5164, 0.7331, 0.5183, 0.6228, 0.5352, 0.6267, 0.5308, 0.6399, 0.5179, 0.6374, 0.7853, 0.2891, 0.7771, 0.3113, 0.7594, 0.3021, 0.7689, 0.2815, 0.939, 0.6191, 0.9011, 0.6168, 0.9011, 0.5789, 0.9393, 0.5835, 0.7771, 0.3113, 0.7687, 0.3332, 0.753, 0.3197, 0.7594, 0.3021, 0.5231, 0.1177, 0.5181, 0.1364, 0.5022, 0.1484, 0.4874, 0.1534, 0.4725, 0.1484, 0.4566, 0.1364, 0.4516, 0.1177, 0.4568, 0.09875, 0.4748, 0.0898, 0.4874, 0.08984, 0.4999, 0.0898, 0.5179, 0.09875, 0.4959, 0.745, 0.4673, 0.7491, 0.4673, 0.7687, 0.5057, 0.7647, 0.5106, 0.7326, 0.4959, 0.745, 0.5057, 0.7647, 0.5223, 0.759, 0.5259, 0.7222, 0.5106, 0.7326, 0.5223, 0.759, 0.531, 0.7408, 0.5239, 0.6676, 0.5349, 0.6546, 0.5408, 0.6763, 0.532, 0.6981, 0.5006, 0.6756, 0.5239, 0.6676, 0.532, 0.6981, 0.5034, 0.7013, 0.4666, 0.6794, 0.5006, 0.6756, 0.5034, 0.7013, 0.4666, 0.7032, 0.508, 0.7795, 0.5178, 0.7992, 0.4794, 0.8032, 0.4794, 0.7836, 0.5227, 0.7671, 0.5344, 0.7935, 0.5178, 0.7992, 0.508, 0.7795, 0.7848, 0.2498, 0.7801, 0.2352, 0.8101, 0.2249, 0.8009, 0.2437, 0.7609, 0.2387, 0.755, 0.2184, 0.7801, 0.2352, 0.7848, 0.2498, 0.5006, 0.6756, 0.5034, 0.7013, 0.532, 0.6981, 0.5239, 0.6676, 0.4666, 0.6794, 0.4666, 0.7032, 0.5034, 0.7013, 0.5006, 0.6756, 0.05327, 0.433, 0.3369, 0.433, 0.3369, 0.6337, 0.05327, 0.6337])
me_cube_002.use_remesh_preserve_volume = False
me_cube_002.use_remesh_preserve_attributes = False
me_cube_002.use_mirror_vertex_groups = False
me_cube_002.update()

# ---- objects
ob_corpse_eaten_shadowmesh = bpy.data.objects.new('corpse_eaten_shadowmesh', me_cube_000)
ob_corpse_eaten_mesh = bpy.data.objects.new('corpse_eaten_mesh', me_cube_002)

# ---- transforms, parenting, visibility, modifiers, constraints
ob_corpse_eaten_shadowmesh.location = (0.0, 0.0, 2.384e-07)
ob_corpse_eaten_shadowmesh.scale = (0.4, 0.4, 0.4)
ob_corpse_eaten_shadowmesh.lineart.crease_threshold = 0.0
ob_corpse_eaten_mesh.location = (0.0, 0.0, 2.384e-07)
ob_corpse_eaten_mesh.scale = (0.4, 0.4, 0.4)
ob_corpse_eaten_mesh.lineart.crease_threshold = 0.0

# ---- collection membership
col_collection_1.objects.link(ob_corpse_eaten_shadowmesh)
col_collection_1.objects.link(ob_corpse_eaten_mesh)

# ---- scene / render settings (as saved in the file)
scene.frame_start = 1; scene.frame_end = 2; scene.frame_set(4)
scene.render.engine = 'BLENDER_EEVEE_NEXT'
scene.render.image_settings.color_mode = 'RGB'
scene.render.image_settings.compression = 90
scene.render.resolution_percentage = 50
scene.render.dither_intensity = 0.0
scene.render.bake_margin = 2
scene.render.bake_bias = 0.0
scene.cycles.use_denoising = False
scene.cycles.samples = 10
scene.cycles.sampling_pattern = 'TABULATED_SOBOL'
scene.cycles.light_sampling_threshold = 0.0
scene.cycles.use_adaptive_sampling = False
scene.cycles.use_light_tree = False
scene.cycles.blur_glossy = 0.0
scene.cycles.volume_bounces = 1
scene.cycles.pixel_filter_type = 'GAUSSIAN'
scene.cycles.sample_clamp_indirect = 0.0
scene.view_settings.view_transform = 'Standard'
bpy.context.view_layer.update()

# ---- added for rendering (the .blend has no active camera and no usable light): camera, sun
cam_auto = bpy.data.cameras.new('AutoCamera')
cam_auto.lens = 50.0
cam_auto.sensor_width = 36.0
cam_auto.clip_end = 1000.0
ob_auto_camera = bpy.data.objects.new('AutoCamera', cam_auto)
scene.collection.objects.link(ob_auto_camera)
ob_auto_camera.location = (1.76797, -1.8758, 1.54941)
ob_auto_camera.rotation_euler = (1.09748, -7.21219e-08, 0.694738)
scene.camera = ob_auto_camera
light_auto_sun = bpy.data.lights.new('AutoSun', 'SUN')
light_auto_sun.energy = 3.0
light_auto_sun.angle = 0.0523599
ob_auto_sun = bpy.data.objects.new('AutoSun', light_auto_sun)
scene.collection.objects.link(ob_auto_sun)
ob_auto_sun.rotation_euler = (0.872665, 0.174533, 0.523599)
bpy.context.view_layer.update()
